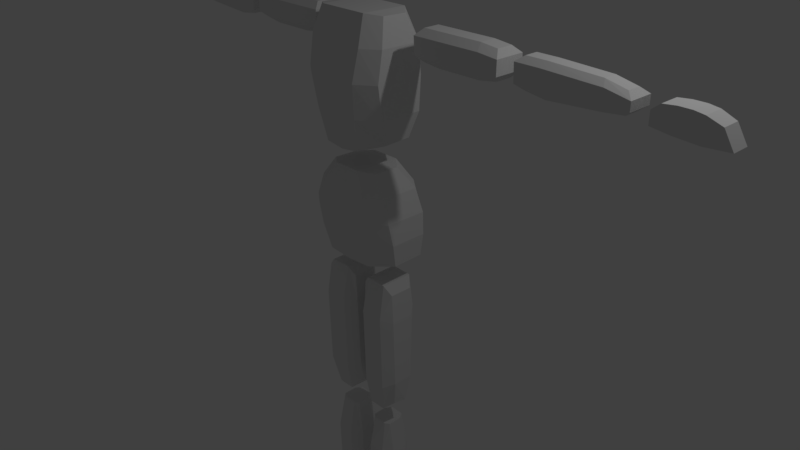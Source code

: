 # Source: Character.blend  (saved by Blender 2.79.0; exported with 4.5.12 LTS)
import bpy
from mathutils import Matrix  # noqa: F401  (used for matrix-valued properties, if any)

bpy.ops.wm.read_factory_settings(use_empty=True)
scene = bpy.context.scene
scene.name = 'Scene'

# ---- collections
col_collection_1 = bpy.data.collections.new('Collection 1'); scene.collection.children.link(col_collection_1)

# ---- world
world_world = bpy.data.worlds.new('World'); scene.world = world_world
world_world.color = (0.05088, 0.05088, 0.05088)
world_world.use_sun_shadow = False
world_world.sun_shadow_jitter_overblur = 0.0
world_world.cycles.sampling_method = 'MANUAL'

# ---- cameras
cam_camera = bpy.data.cameras.new('Camera')
cam_camera.clip_end = 100.0
cam_camera.lens = 35.0
cam_camera.sensor_width = 32.0
cam_camera.sensor_height = 18.0
cam_camera.ortho_scale = 7.314
cam_camera.dof.focus_distance = 0.0
cam_camera.dof.aperture_fstop = 128.0

# ---- lights
light_lamp = bpy.data.lights.new('Lamp', 'POINT')
light_lamp.transmission_factor = 0.0
light_lamp.cutoff_distance = 30.0
light_lamp.energy = 100.0
light_lamp.shadow_buffer_clip_start = 1.001
light_lamp.shadow_soft_size = 0.1
light_lamp.shadow_maximum_resolution = 0.006
light_lamp.use_absolute_resolution = True

# ---- meshes
me_cube_004 = bpy.data.meshes.new('Cube.004')
me_cube_004.from_pydata([(0.6441, -0.1389, 0.1239), (0.3744, -0.191, 1.284), (0.6441, 0.2882, 0.1343), (0.3744, 0.1395, 1.276), (0.0, 0.3898, 0.05367), (0.0, 0.2937, 1.296), (0.0, -0.3208, 0.05335), (0.0, -0.3251, 1.304), (0.1961, 0.2937, 1.296), (0.3486, -0.3208, 0.07844), (0.3486, 0.3898, 0.07876), (0.1961, -0.3251, 1.304), (0.5587, 0.2783, 1.021), (0.6599, 0.3079, 0.7258), (0.68, 0.2974, 0.4353), (0.5587, -0.2444, 1.03), (0.6599, -0.264, 0.7294), (0.68, -0.2084, 0.4344), (0.0, -0.4084, 1.03), (0.0, -0.4387, 0.7294), (0.0, -0.3937, 0.4344), (0.0, 0.4422, 1.021), (0.0, 0.4826, 0.7258), (0.0, 0.4577, 0.4202), (0.3518, -0.4084, 1.03), (0.4215, -0.4387, 0.7294), (0.4103, -0.3937, 0.4344), (0.3518, 0.4422, 1.021), (0.4215, 0.4826, 0.7258), (0.4103, 0.4577, 0.4202), (0.4777, -0.1389, 1.649), (0.52, -0.191, 3.166), (0.4777, 0.2361, 1.662), (0.52, 0.1395, 3.156), (0.0, 0.3482, 1.557), (0.0, 0.2937, 3.182), (0.0, -0.3937, 1.556), (0.0, -0.3251, 3.192), (0.3417, 0.2937, 3.182), (0.255, -0.3937, 1.589), (0.255, 0.3482, 1.59), (0.3417, -0.3251, 3.192), (0.6003, 0.2783, 2.823), (0.5974, 0.3079, 2.436), (0.5864, 0.2974, 2.004), (0.6003, -0.286, 2.833), (0.5974, -0.3473, 2.441), (0.5864, -0.2812, 2.003), (0.0, -0.45, 2.833), (0.0, -0.5219, 2.441), (0.0, -0.4665, 2.003), (0.0, 0.4422, 2.823), (0.0, 0.4826, 2.436), (0.0, 0.4577, 1.984), (0.3934, -0.45, 2.833), (0.3591, -0.5219, 2.441), (0.3167, -0.4665, 2.003), (0.3934, 0.4422, 2.823), (0.3591, 0.4826, 2.436), (0.3167, 0.4577, 1.984), (2.012, -0.04633, 2.789), (2.012, -0.04633, 2.969), (0.8384, -0.04633, 2.994), (0.8523, -0.04633, 2.779), (0.8523, 0.3494, 2.779), (0.8384, 0.3494, 2.994), (2.012, 0.3494, 2.789), (2.012, 0.3494, 2.969), (1.941, 0.2578, 3.05), (1.941, 0.2578, 2.709), (1.941, 0.04522, 3.05), (1.941, 0.04522, 2.709), (0.9094, 0.2578, 3.074), (0.9233, 0.2578, 2.698), (0.9094, 0.04522, 3.074), (0.9233, 0.04522, 2.698), (1.111, 0.3494, 2.994), (1.754, 0.3494, 2.994), (1.754, -0.04633, 2.994), (1.111, -0.04633, 2.994), (1.754, -0.04633, 2.754), (1.111, -0.04633, 2.754), (1.111, 0.3494, 2.754), (1.754, 0.3494, 2.754), (1.715, 0.04522, 3.074), (1.15, 0.04522, 3.074), (1.15, 0.04522, 2.674), (1.715, 0.04522, 2.674), (1.715, 0.2578, 2.674), (1.15, 0.2578, 2.674), (1.15, 0.2578, 3.074), (1.715, 0.2578, 3.074), (3.238, 0.3105, 2.959), (2.505, 0.3105, 2.983), (2.286, 0.06608, 2.698), (2.276, 0.06608, 3.048), (2.286, 0.2369, 2.698), (2.276, 0.2369, 3.048), (3.451, 0.06608, 2.73), (3.451, 0.06608, 2.968), (3.451, 0.2369, 2.73), (3.451, 0.2369, 2.968), (3.532, 0.3105, 2.903), (3.532, 0.3105, 2.795), (2.195, 0.3105, 2.983), (2.205, 0.3105, 2.762), (2.205, -0.007493, 2.762), (2.195, -0.007493, 2.983), (3.532, -0.007493, 2.903), (3.532, -0.007493, 2.795), (3.238, -0.007493, 2.959), (2.505, -0.007493, 2.983), (3.238, -0.007493, 2.767), (2.505, -0.007493, 2.725), (2.505, 0.3105, 2.725), (3.238, 0.3105, 2.767), (3.193, 0.06608, 3.024), (2.55, 0.06608, 3.048), (2.55, 0.06608, 2.66), (3.193, 0.06608, 2.702), (3.193, 0.2369, 2.702), (2.55, 0.2369, 2.66), (2.55, 0.2369, 3.048), (3.193, 0.2369, 3.024), (3.718, 0.01115, 2.72), (3.806, 0.02535, 2.943), (3.718, 0.2899, 2.72), (3.806, 0.2757, 2.943), (4.511, 0.03674, 2.684), (4.225, 0.02535, 2.943), (4.511, 0.2643, 2.684), (4.225, 0.2757, 2.943), (3.718, 0.01115, 2.871), (3.718, 0.2899, 2.871), (4.393, 0.2637, 2.878), (4.393, 0.03733, 2.878), (4.228, 0.2899, 2.673), (3.941, 0.2899, 2.691), (3.957, 0.2757, 2.96), (4.106, 0.2757, 2.96), (3.941, 0.01115, 2.691), (4.228, 0.01115, 2.673), (4.106, 0.02535, 2.96), (3.957, 0.02535, 2.96), (4.228, 0.01115, 2.871), (3.941, 0.01115, 2.871), (3.941, 0.2899, 2.871), (4.228, 0.2899, 2.871), (0.2084, -0.1781, -2.132), (0.4356, -0.1781, -2.132), (0.4861, -0.1962, -0.1959), (0.1945, -0.1962, -0.189), (0.1945, 0.2463, -0.189), (0.4861, 0.2463, -0.1959), (0.2084, 0.15, -2.132), (0.4356, 0.15, -2.132), (0.5846, 0.08322, -2.029), (0.0955, 0.08322, -2.041), (0.5666, -0.0903, -2.016), (0.0955, -0.04509, -2.011), (0.593, 0.1555, -0.3143), (0.09365, 0.1555, -0.3074), (0.593, -0.1535, -0.3143), (0.09365, -0.1535, -0.3074), (0.5102, 0.2885, -0.6499), (0.5102, 0.2584, -1.722), (0.5102, -0.2564, -1.722), (0.5102, -0.2865, -0.6499), (0.1922, -0.2564, -1.722), (0.1922, -0.2865, -0.6499), (0.1922, 0.2885, -0.6499), (0.1922, 0.2584, -1.722), (0.6171, -0.1234, -1.657), (0.6171, -0.1535, -0.7155), (0.07329, -0.1535, -0.6794), (0.06727, -0.1234, -1.657), (0.06727, 0.1555, -1.657), (0.07329, 0.1555, -0.6794), (0.6171, 0.1555, -0.7155), (0.6171, 0.1555, -1.657), (0.2492, -0.06072, -4.509), (0.3928, -0.06072, -4.509), (0.411, -0.131, -2.427), (0.2222, -0.131, -2.427), (0.2222, 0.1861, -2.427), (0.411, 0.1861, -2.427), (0.2492, 0.1051, -4.509), (0.3928, 0.1051, -4.509), (0.4627, 0.06113, -4.509), (0.1719, 0.06113, -4.509), (0.4503, -0.0001719, -4.509), (0.1719, -0.0001719, -4.509), (0.4696, 0.09526, -2.427), (0.1645, 0.09526, -2.427), (0.4696, -0.08824, -2.427), (0.1645, -0.08824, -2.427), (0.4463, 0.2584, -2.882), (0.4413, 0.2383, -3.959), (0.4413, -0.1912, -3.924), (0.4463, -0.2213, -2.877), (0.2237, -0.1912, -3.924), (0.2086, -0.2213, -2.877), (0.2086, 0.2584, -2.882), (0.2237, 0.2383, -3.959), (0.5482, -0.05814, -3.858), (0.5532, -0.08824, -2.942), (0.1048, -0.08824, -2.906), (0.09873, -0.05814, -3.858), (0.09873, 0.1354, -3.893), (0.1048, 0.1254, -2.911), (0.5532, 0.1254, -2.947), (0.5482, 0.1354, -3.893), (0.1024, -0.5802, -4.886), (0.136, -0.5802, -4.74), (0.04534, 0.2598, -4.886), (0.09707, 0.2598, -4.696), (0.5777, -0.5802, -4.886), (0.5105, -0.5802, -4.75), (0.6347, 0.2598, -4.886), (0.5524, 0.2598, -4.684), (0.04534, -0.3912, -4.886), (0.09707, -0.3912, -4.7), (0.6347, -0.3912, -4.886), (0.5524, -0.3912, -4.688), (0.2244, -0.7432, -4.886), (0.2343, -0.7223, -4.816), (0.4556, -0.7432, -4.886), (0.4491, -0.7223, -4.831), (0.4382, 0.2598, -4.886), (0.2418, 0.2598, -4.886), (0.2418, 0.2598, -4.647), (0.4382, 0.2598, -4.647), (0.2608, -0.5802, -4.886), (0.4192, -0.5802, -4.886), (0.4192, -0.5802, -4.718), (0.2608, -0.5802, -4.718), (0.2418, -0.3912, -4.651), (0.4382, -0.3912, -4.651), (0.4382, -0.3912, -4.886), (0.2418, -0.3912, -4.886), (0.2908, -0.7801, -4.886), (0.3893, -0.7801, -4.886), (0.3893, -0.7592, -4.794), (0.2908, -0.7592, -4.794)], [], [(27, 8, 3, 12), (12, 3, 1, 15), (10, 2, 0, 9), (8, 5, 7, 11), (24, 11, 7, 18), (15, 1, 11, 24), (3, 8, 11, 1), (4, 10, 9, 6), (21, 5, 8, 27), (4, 23, 29, 10), (23, 22, 28, 29), (22, 21, 27, 28), (0, 17, 26, 9), (17, 16, 25, 26), (16, 15, 24, 25), (9, 26, 20, 6), (26, 25, 19, 20), (25, 24, 18, 19), (2, 14, 17, 0), (14, 13, 16, 17), (13, 12, 15, 16), (10, 29, 14, 2), (29, 28, 13, 14), (28, 27, 12, 13), (57, 38, 33, 42), (42, 33, 31, 45), (40, 32, 30, 39), (38, 35, 37, 41), (54, 41, 37, 48), (45, 31, 41, 54), (33, 38, 41, 31), (34, 40, 39, 36), (51, 35, 38, 57), (34, 53, 59, 40), (53, 52, 58, 59), (52, 51, 57, 58), (30, 47, 56, 39), (47, 46, 55, 56), (46, 45, 54, 55), (39, 56, 50, 36), (56, 55, 49, 50), (55, 54, 48, 49), (32, 44, 47, 30), (44, 43, 46, 47), (43, 42, 45, 46), (40, 59, 44, 32), (59, 58, 43, 44), (58, 57, 42, 43), (83, 77, 67, 66), (86, 81, 63, 75), (88, 69, 71, 87), (75, 63, 64, 73), (69, 66, 60, 71), (88, 83, 66, 69), (63, 62, 65, 64), (67, 68, 70, 61), (90, 72, 74, 85), (62, 74, 72, 65), (81, 79, 62, 63), (77, 91, 68, 67), (66, 67, 61, 60), (79, 85, 74, 62), (61, 70, 84, 78), (78, 84, 85, 79), (65, 72, 90, 76), (76, 90, 91, 77), (60, 61, 78, 80), (80, 78, 79, 81), (68, 91, 84, 70), (91, 90, 85, 84), (73, 64, 82, 89), (89, 82, 83, 88), (73, 89, 86, 75), (89, 88, 87, 86), (71, 60, 80, 87), (87, 80, 81, 86), (64, 65, 76, 82), (82, 76, 77, 83), (94, 106, 105, 96), (100, 103, 109, 98), (120, 115, 103, 100), (106, 107, 104, 105), (118, 113, 106, 94), (122, 97, 95, 117), (120, 100, 98, 119), (102, 101, 99, 108), (115, 92, 102, 103), (107, 95, 97, 104), (113, 111, 107, 106), (92, 123, 101, 102), (103, 102, 108, 109), (111, 117, 95, 107), (108, 99, 116, 110), (110, 116, 117, 111), (104, 97, 122, 93), (93, 122, 123, 92), (109, 108, 110, 112), (112, 110, 111, 113), (101, 123, 116, 99), (123, 122, 117, 116), (96, 105, 114, 121), (121, 114, 115, 120), (96, 121, 118, 94), (121, 120, 119, 118), (98, 109, 112, 119), (119, 112, 113, 118), (105, 104, 93, 114), (114, 93, 92, 115), (132, 125, 127, 133), (147, 139, 131, 134), (134, 131, 129, 135), (145, 143, 125, 132), (136, 130, 128, 141), (138, 127, 125, 143), (140, 145, 132, 124), (130, 134, 135, 128), (136, 147, 134, 130), (124, 132, 133, 126), (126, 133, 146, 137), (137, 146, 147, 136), (128, 135, 144, 141), (141, 144, 145, 140), (131, 139, 142, 129), (139, 138, 143, 142), (126, 137, 140, 124), (137, 136, 141, 140), (135, 129, 142, 144), (144, 142, 143, 145), (133, 127, 138, 146), (146, 138, 139, 147), (171, 165, 155, 154), (174, 169, 151, 163), (176, 157, 159, 175), (163, 151, 152, 161), (157, 154, 148, 159), (176, 171, 154, 157), (151, 150, 153, 152), (155, 156, 158, 149), (178, 160, 162, 173), (150, 162, 160, 153), (169, 167, 150, 151), (165, 179, 156, 155), (154, 155, 149, 148), (167, 173, 162, 150), (149, 158, 172, 166), (166, 172, 173, 167), (153, 160, 178, 164), (164, 178, 179, 165), (148, 149, 166, 168), (168, 166, 167, 169), (156, 179, 172, 158), (179, 178, 173, 172), (161, 152, 170, 177), (177, 170, 171, 176), (161, 177, 174, 163), (177, 176, 175, 174), (159, 148, 168, 175), (175, 168, 169, 174), (152, 153, 164, 170), (170, 164, 165, 171), (203, 197, 187, 186), (206, 201, 183, 195), (208, 189, 191, 207), (195, 183, 184, 193), (189, 186, 180, 191), (208, 203, 186, 189), (183, 182, 185, 184), (187, 188, 190, 181), (210, 192, 194, 205), (182, 194, 192, 185), (201, 199, 182, 183), (197, 211, 188, 187), (186, 187, 181, 180), (199, 205, 194, 182), (181, 190, 204, 198), (198, 204, 205, 199), (185, 192, 210, 196), (196, 210, 211, 197), (180, 181, 198, 200), (200, 198, 199, 201), (188, 211, 204, 190), (211, 210, 205, 204), (193, 184, 202, 209), (209, 202, 203, 208), (193, 209, 206, 195), (209, 208, 207, 206), (191, 180, 200, 207), (207, 200, 201, 206), (184, 185, 196, 202), (202, 196, 197, 203), (220, 221, 215, 214), (228, 231, 219, 218), (222, 223, 217, 216), (213, 212, 224, 225), (238, 222, 216, 233), (236, 221, 213, 235), (230, 215, 221, 236), (228, 218, 222, 238), (218, 219, 223, 222), (212, 213, 221, 220), (240, 243, 225, 224), (233, 216, 226, 241), (235, 213, 225, 243), (216, 217, 227, 226), (217, 234, 242, 227), (234, 235, 243, 242), (212, 232, 240, 224), (232, 233, 241, 240), (226, 227, 242, 241), (241, 242, 243, 240), (214, 229, 239, 220), (229, 228, 238, 239), (219, 231, 237, 223), (231, 230, 236, 237), (223, 237, 234, 217), (237, 236, 235, 234), (220, 239, 232, 212), (239, 238, 233, 232), (214, 215, 230, 229), (229, 230, 231, 228)])
me_cube_004.use_remesh_preserve_volume = False
me_cube_004.use_remesh_preserve_attributes = False
me_cube_004.use_mirror_vertex_groups = False
me_cube_004.update()

# ---- objects
ob_cube = bpy.data.objects.new('Cube', me_cube_004)
ob_lamp = bpy.data.objects.new('Lamp', light_lamp)
ob_camera = bpy.data.objects.new('Camera', cam_camera)

# ---- transforms, parenting, visibility, modifiers, constraints
ob_cube.location = (0.0, 0.0, 0.0)
ob_cube.lineart.crease_threshold = 0.0
_m = ob_cube.modifiers.new('Mirror', 'MIRROR')
_m.use_clip = True
ob_lamp.location = (4.076, 1.005, 5.904)
ob_lamp.rotation_euler = (0.6503, 0.05522, 1.866)
ob_lamp.lock_rotations_4d = False
ob_lamp.empty_display_type = 'ARROWS'
ob_lamp.color = (0.0, 0.0, 0.0, 0.0)
ob_lamp.lineart.crease_threshold = 0.0
ob_camera.location = (7.481, -6.508, 5.344)
ob_camera.rotation_euler = (1.109, 0.0, 0.8149)
ob_camera.lock_rotations_4d = False
ob_camera.empty_display_type = 'ARROWS'
ob_camera.color = (0.0, 0.0, 0.0, 0.0)
ob_camera.hide_viewport = True
ob_camera.display_type = 'WIRE'
ob_camera.lineart.crease_threshold = 0.0

# ---- collection membership
col_collection_1.objects.link(ob_cube)
col_collection_1.objects.link(ob_lamp)
col_collection_1.objects.link(ob_camera)

# ---- scene / render settings (as saved in the file)
scene.camera = ob_camera
scene.frame_start = 1; scene.frame_end = 250; scene.frame_set(1)
scene.render.engine = 'BLENDER_EEVEE_NEXT'
scene.render.resolution_percentage = 50
scene.render.dither_intensity = 0.0
scene.cycles.use_denoising = False
scene.cycles.samples = 128
scene.cycles.sampling_pattern = 'TABULATED_SOBOL'
scene.cycles.use_adaptive_sampling = False
scene.cycles.use_light_tree = False
scene.cycles.blur_glossy = 0.0
scene.cycles.sample_clamp_indirect = 0.0
scene.view_settings.view_transform = 'Standard'
bpy.context.view_layer.update()
